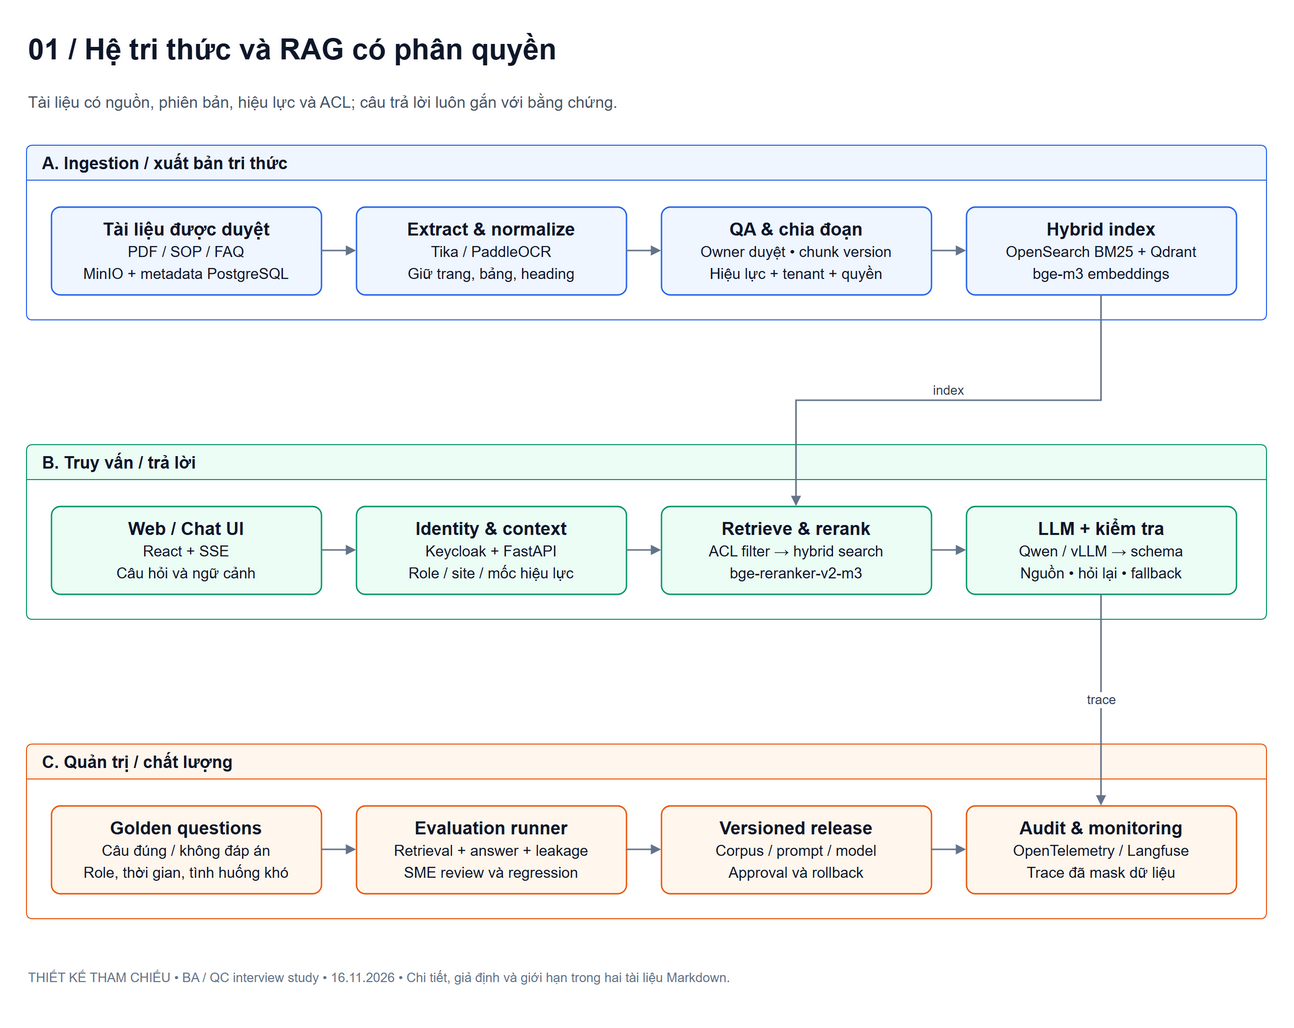

The diagram above was exported from draw.io. Its source (the exported page's mxGraphModel, read from the mxfile embedded in the PNG):
<mxGraphModel dx="1400" dy="1000" grid="1" gridSize="10" guides="1" tooltips="1" connect="1" arrows="1" fold="1" page="0" pageScale="1" pageWidth="1400" pageHeight="1100" math="0" shadow="0" background="#ffffff" adaptiveColors="none">
  <root>
    <mxCell id="0" />
    <mxCell id="1" parent="0" />
    <mxCell id="title" value="01 / Hệ tri thức và RAG có phân quyền" style="text;html=1;align=left;verticalAlign=middle;fontFamily=Arial;fontSize=29;fontStyle=1;fontColor=#0f172a;" vertex="1" parent="1">
      <mxGeometry as="geometry" x="20" y="10" width="1240" height="48" />
    </mxCell>
    <mxCell id="subtitle" value="Tài liệu có nguồn, phiên bản, hiệu lực và ACL; câu trả lời luôn gắn với bằng chứng." style="text;html=1;align=left;verticalAlign=middle;fontFamily=Arial;fontSize=16;fontColor=#475569;whiteSpace=wrap;" vertex="1" parent="1">
      <mxGeometry as="geometry" x="20" y="66" width="1240" height="42" />
    </mxCell>
    <mxCell id="lane0" value="A. Ingestion / xuất bản tri thức" style="swimlane;startSize=35;html=1;horizontal=1;rounded=1;arcSize=6;fontFamily=Arial;fontSize=17;fontStyle=1;align=left;spacingLeft=14;fillColor=#eff6ff;swimlaneFillColor=#ffffff;strokeColor=#2563eb;fontColor=#0f172a;" vertex="1" parent="1">
      <mxGeometry as="geometry" x="20" y="130" width="1240" height="175" />
    </mxCell>
    <mxCell id="source" value="&lt;b&gt;Tài liệu được duyệt&lt;/b&gt;&lt;br&gt;&lt;font style=&quot;font-size:15px&quot;&gt;PDF / SOP / FAQ&lt;br&gt;MinIO + metadata PostgreSQL&lt;/font&gt;" style="rounded=1;arcSize=10;whiteSpace=wrap;html=1;fontFamily=Arial;fontSize=18;fontColor=#0f172a;fillColor=#eff6ff;strokeColor=#2563eb;strokeWidth=1.4;spacing=10;align=center;verticalAlign=middle;" vertex="1" parent="lane0">
      <mxGeometry as="geometry" x="25" y="62" width="270" height="88" />
    </mxCell>
    <mxCell id="parse" value="&lt;b&gt;Extract &amp; normalize&lt;/b&gt;&lt;br&gt;&lt;font style=&quot;font-size:15px&quot;&gt;Tika / PaddleOCR&lt;br&gt;Giữ trang, bảng, heading&lt;/font&gt;" style="rounded=1;arcSize=10;whiteSpace=wrap;html=1;fontFamily=Arial;fontSize=18;fontColor=#0f172a;fillColor=#eff6ff;strokeColor=#2563eb;strokeWidth=1.4;spacing=10;align=center;verticalAlign=middle;" vertex="1" parent="lane0">
      <mxGeometry as="geometry" x="330" y="62" width="270" height="88" />
    </mxCell>
    <mxCell id="curate" value="&lt;b&gt;QA &amp; chia đoạn&lt;/b&gt;&lt;br&gt;&lt;font style=&quot;font-size:15px&quot;&gt;Owner duyệt • chunk version&lt;br&gt;Hiệu lực + tenant + quyền&lt;/font&gt;" style="rounded=1;arcSize=10;whiteSpace=wrap;html=1;fontFamily=Arial;fontSize=18;fontColor=#0f172a;fillColor=#eff6ff;strokeColor=#2563eb;strokeWidth=1.4;spacing=10;align=center;verticalAlign=middle;" vertex="1" parent="lane0">
      <mxGeometry as="geometry" x="635" y="62" width="270" height="88" />
    </mxCell>
    <mxCell id="index" value="&lt;b&gt;Hybrid index&lt;/b&gt;&lt;br&gt;&lt;font style=&quot;font-size:15px&quot;&gt;OpenSearch BM25 + Qdrant&lt;br&gt;bge-m3 embeddings&lt;/font&gt;" style="rounded=1;arcSize=10;whiteSpace=wrap;html=1;fontFamily=Arial;fontSize=18;fontColor=#0f172a;fillColor=#eff6ff;strokeColor=#2563eb;strokeWidth=1.4;spacing=10;align=center;verticalAlign=middle;" vertex="1" parent="lane0">
      <mxGeometry as="geometry" x="940" y="62" width="270" height="88" />
    </mxCell>
    <mxCell id="lane1" value="B. Truy vấn / trả lời" style="swimlane;startSize=35;html=1;horizontal=1;rounded=1;arcSize=6;fontFamily=Arial;fontSize=17;fontStyle=1;align=left;spacingLeft=14;fillColor=#ecfdf5;swimlaneFillColor=#ffffff;strokeColor=#059669;fontColor=#0f172a;" vertex="1" parent="1">
      <mxGeometry as="geometry" x="20" y="430.0" width="1240" height="175" />
    </mxCell>
    <mxCell id="user" value="&lt;b&gt;Web / Chat UI&lt;/b&gt;&lt;br&gt;&lt;font style=&quot;font-size:15px&quot;&gt;React + SSE&lt;br&gt;Câu hỏi và ngữ cảnh&lt;/font&gt;" style="rounded=1;arcSize=10;whiteSpace=wrap;html=1;fontFamily=Arial;fontSize=18;fontColor=#0f172a;fillColor=#ecfdf5;strokeColor=#059669;strokeWidth=1.4;spacing=10;align=center;verticalAlign=middle;" vertex="1" parent="lane1">
      <mxGeometry as="geometry" x="25" y="62" width="270" height="88" />
    </mxCell>
    <mxCell id="auth" value="&lt;b&gt;Identity &amp; context&lt;/b&gt;&lt;br&gt;&lt;font style=&quot;font-size:15px&quot;&gt;Keycloak + FastAPI&lt;br&gt;Role / site / mốc hiệu lực&lt;/font&gt;" style="rounded=1;arcSize=10;whiteSpace=wrap;html=1;fontFamily=Arial;fontSize=18;fontColor=#0f172a;fillColor=#ecfdf5;strokeColor=#059669;strokeWidth=1.4;spacing=10;align=center;verticalAlign=middle;" vertex="1" parent="lane1">
      <mxGeometry as="geometry" x="330" y="62" width="270" height="88" />
    </mxCell>
    <mxCell id="retrieve" value="&lt;b&gt;Retrieve &amp; rerank&lt;/b&gt;&lt;br&gt;&lt;font style=&quot;font-size:15px&quot;&gt;ACL filter → hybrid search&lt;br&gt;bge-reranker-v2-m3&lt;/font&gt;" style="rounded=1;arcSize=10;whiteSpace=wrap;html=1;fontFamily=Arial;fontSize=18;fontColor=#0f172a;fillColor=#ecfdf5;strokeColor=#059669;strokeWidth=1.4;spacing=10;align=center;verticalAlign=middle;" vertex="1" parent="lane1">
      <mxGeometry as="geometry" x="635" y="62" width="270" height="88" />
    </mxCell>
    <mxCell id="answer" value="&lt;b&gt;LLM + kiểm tra&lt;/b&gt;&lt;br&gt;&lt;font style=&quot;font-size:15px&quot;&gt;Qwen / vLLM → schema&lt;br&gt;Nguồn • hỏi lại • fallback&lt;/font&gt;" style="rounded=1;arcSize=10;whiteSpace=wrap;html=1;fontFamily=Arial;fontSize=18;fontColor=#0f172a;fillColor=#ecfdf5;strokeColor=#059669;strokeWidth=1.4;spacing=10;align=center;verticalAlign=middle;" vertex="1" parent="lane1">
      <mxGeometry as="geometry" x="940" y="62" width="270" height="88" />
    </mxCell>
    <mxCell id="lane2" value="C. Quản trị / chất lượng" style="swimlane;startSize=35;html=1;horizontal=1;rounded=1;arcSize=6;fontFamily=Arial;fontSize=17;fontStyle=1;align=left;spacingLeft=14;fillColor=#fff7ed;swimlaneFillColor=#ffffff;strokeColor=#ea580c;fontColor=#0f172a;" vertex="1" parent="1">
      <mxGeometry as="geometry" x="20" y="730.0" width="1240" height="175" />
    </mxCell>
    <mxCell id="gold" value="&lt;b&gt;Golden questions&lt;/b&gt;&lt;br&gt;&lt;font style=&quot;font-size:15px&quot;&gt;Câu đúng / không đáp án&lt;br&gt;Role, thời gian, tình huống khó&lt;/font&gt;" style="rounded=1;arcSize=10;whiteSpace=wrap;html=1;fontFamily=Arial;fontSize=18;fontColor=#0f172a;fillColor=#fff7ed;strokeColor=#ea580c;strokeWidth=1.4;spacing=10;align=center;verticalAlign=middle;" vertex="1" parent="lane2">
      <mxGeometry as="geometry" x="25" y="62" width="270" height="88" />
    </mxCell>
    <mxCell id="eval" value="&lt;b&gt;Evaluation runner&lt;/b&gt;&lt;br&gt;&lt;font style=&quot;font-size:15px&quot;&gt;Retrieval + answer + leakage&lt;br&gt;SME review và regression&lt;/font&gt;" style="rounded=1;arcSize=10;whiteSpace=wrap;html=1;fontFamily=Arial;fontSize=18;fontColor=#0f172a;fillColor=#fff7ed;strokeColor=#ea580c;strokeWidth=1.4;spacing=10;align=center;verticalAlign=middle;" vertex="1" parent="lane2">
      <mxGeometry as="geometry" x="330" y="62" width="270" height="88" />
    </mxCell>
    <mxCell id="release" value="&lt;b&gt;Versioned release&lt;/b&gt;&lt;br&gt;&lt;font style=&quot;font-size:15px&quot;&gt;Corpus / prompt / model&lt;br&gt;Approval và rollback&lt;/font&gt;" style="rounded=1;arcSize=10;whiteSpace=wrap;html=1;fontFamily=Arial;fontSize=18;fontColor=#0f172a;fillColor=#fff7ed;strokeColor=#ea580c;strokeWidth=1.4;spacing=10;align=center;verticalAlign=middle;" vertex="1" parent="lane2">
      <mxGeometry as="geometry" x="635" y="62" width="270" height="88" />
    </mxCell>
    <mxCell id="trace" value="&lt;b&gt;Audit &amp; monitoring&lt;/b&gt;&lt;br&gt;&lt;font style=&quot;font-size:15px&quot;&gt;OpenTelemetry / Langfuse&lt;br&gt;Trace đã mask dữ liệu&lt;/font&gt;" style="rounded=1;arcSize=10;whiteSpace=wrap;html=1;fontFamily=Arial;fontSize=18;fontColor=#0f172a;fillColor=#fff7ed;strokeColor=#ea580c;strokeWidth=1.4;spacing=10;align=center;verticalAlign=middle;" vertex="1" parent="lane2">
      <mxGeometry as="geometry" x="940" y="62" width="270" height="88" />
    </mxCell>
    <mxCell id="e0" value="" style="endArrow=block;endFill=1;strokeWidth=1.6;strokeColor=#64748b;fontFamily=Arial;fontSize=13;fontColor=#334155;labelBackgroundColor=#ffffff;edgeStyle=orthogonalEdgeStyle;rounded=0;orthogonalLoop=1;jettySize=auto;html=1;" edge="1" source="source" target="parse" parent="lane0">
      <mxGeometry as="geometry" relative="1" />
    </mxCell>
    <mxCell id="e1" value="" style="endArrow=block;endFill=1;strokeWidth=1.6;strokeColor=#64748b;fontFamily=Arial;fontSize=13;fontColor=#334155;labelBackgroundColor=#ffffff;edgeStyle=orthogonalEdgeStyle;rounded=0;orthogonalLoop=1;jettySize=auto;html=1;" edge="1" source="parse" target="curate" parent="lane0">
      <mxGeometry as="geometry" relative="1" />
    </mxCell>
    <mxCell id="e2" value="" style="endArrow=block;endFill=1;strokeWidth=1.6;strokeColor=#64748b;fontFamily=Arial;fontSize=13;fontColor=#334155;labelBackgroundColor=#ffffff;edgeStyle=orthogonalEdgeStyle;rounded=0;orthogonalLoop=1;jettySize=auto;html=1;" edge="1" source="curate" target="index" parent="lane0">
      <mxGeometry as="geometry" relative="1" />
    </mxCell>
    <mxCell id="e3" value="" style="endArrow=block;endFill=1;strokeWidth=1.6;strokeColor=#64748b;fontFamily=Arial;fontSize=13;fontColor=#334155;labelBackgroundColor=#ffffff;edgeStyle=orthogonalEdgeStyle;rounded=0;orthogonalLoop=1;jettySize=auto;html=1;" edge="1" source="user" target="auth" parent="lane1">
      <mxGeometry as="geometry" relative="1" />
    </mxCell>
    <mxCell id="e4" value="" style="endArrow=block;endFill=1;strokeWidth=1.6;strokeColor=#64748b;fontFamily=Arial;fontSize=13;fontColor=#334155;labelBackgroundColor=#ffffff;edgeStyle=orthogonalEdgeStyle;rounded=0;orthogonalLoop=1;jettySize=auto;html=1;" edge="1" source="auth" target="retrieve" parent="lane1">
      <mxGeometry as="geometry" relative="1" />
    </mxCell>
    <mxCell id="e5" value="index" style="endArrow=block;endFill=1;strokeWidth=1.6;strokeColor=#64748b;fontFamily=Arial;fontSize=13;fontColor=#334155;labelBackgroundColor=#ffffff;labelPlacement=auto;edgeStyle=orthogonalEdgeStyle;rounded=0;orthogonalLoop=1;jettySize=auto;html=1;exitX=0.5;exitY=1;entryX=0.5;entryY=0;" edge="1" source="index" target="retrieve" parent="1">
      <mxGeometry relative="1" as="geometry" />
    </mxCell>
    <mxCell id="e6" value="" style="endArrow=block;endFill=1;strokeWidth=1.6;strokeColor=#64748b;fontFamily=Arial;fontSize=13;fontColor=#334155;labelBackgroundColor=#ffffff;edgeStyle=orthogonalEdgeStyle;rounded=0;orthogonalLoop=1;jettySize=auto;html=1;" edge="1" source="retrieve" target="answer" parent="lane1">
      <mxGeometry as="geometry" relative="1" />
    </mxCell>
    <mxCell id="e7" value="" style="endArrow=block;endFill=1;strokeWidth=1.6;strokeColor=#64748b;fontFamily=Arial;fontSize=13;fontColor=#334155;labelBackgroundColor=#ffffff;edgeStyle=orthogonalEdgeStyle;rounded=0;orthogonalLoop=1;jettySize=auto;html=1;" edge="1" source="gold" target="eval" parent="lane2">
      <mxGeometry as="geometry" relative="1" />
    </mxCell>
    <mxCell id="e8" value="" style="endArrow=block;endFill=1;strokeWidth=1.6;strokeColor=#64748b;fontFamily=Arial;fontSize=13;fontColor=#334155;labelBackgroundColor=#ffffff;edgeStyle=orthogonalEdgeStyle;rounded=0;orthogonalLoop=1;jettySize=auto;html=1;" edge="1" source="eval" target="release" parent="lane2">
      <mxGeometry as="geometry" relative="1" />
    </mxCell>
    <mxCell id="e9" value="" style="endArrow=block;endFill=1;strokeWidth=1.6;strokeColor=#64748b;fontFamily=Arial;fontSize=13;fontColor=#334155;labelBackgroundColor=#ffffff;edgeStyle=orthogonalEdgeStyle;rounded=0;orthogonalLoop=1;jettySize=auto;html=1;" edge="1" source="release" target="trace" parent="lane2">
      <mxGeometry as="geometry" relative="1" />
    </mxCell>
    <mxCell id="e10" value="trace" style="endArrow=block;endFill=1;strokeWidth=1.6;strokeColor=#64748b;fontFamily=Arial;fontSize=13;fontColor=#334155;labelBackgroundColor=#ffffff;labelPlacement=auto;edgeStyle=orthogonalEdgeStyle;rounded=0;orthogonalLoop=1;jettySize=auto;html=1;" edge="1" source="answer" target="trace" parent="1">
      <mxGeometry as="geometry" relative="1" />
    </mxCell>
    <mxCell id="footer" value="THIẾT KẾ THAM CHIẾU • BA / QC interview study • 16.11.2026 • Chi tiết, giả định và giới hạn trong hai tài liệu Markdown." style="text;html=1;align=left;fontFamily=Arial;fontSize=13;fontColor=#64748b;" vertex="1" parent="1">
      <mxGeometry as="geometry" x="20" y="950.0" width="1240" height="36" />
    </mxCell>
  </root>
</mxGraphModel>